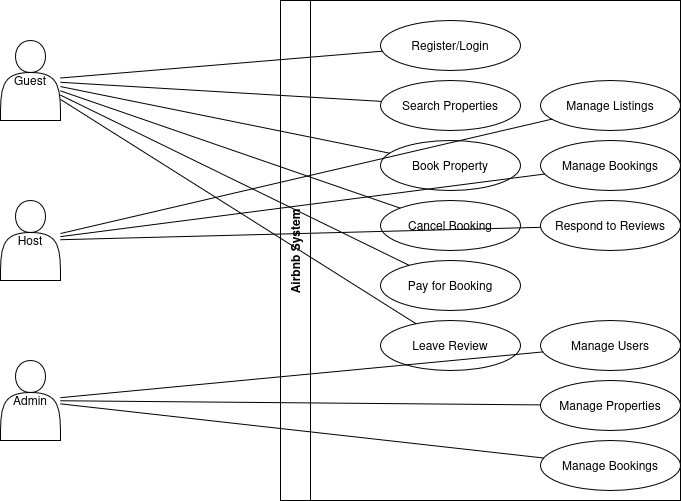

The diagram above was exported from draw.io. Its source (the exported page's mxGraphModel, read from the mxfile embedded in the PNG):
<mxGraphModel dx="1426" dy="732" grid="1" gridSize="10" guides="1" tooltips="1" connect="1" arrows="1" fold="1" page="1" pageScale="1" pageWidth="850" pageHeight="1100" math="0" shadow="0">
  <root>
    <mxCell id="0" />
    <mxCell id="1" parent="0" />
    <mxCell id="2" value="Airbnb System" style="swimlane;horizontal=0;startSize=30;" parent="1" vertex="1">
      <mxGeometry x="300" y="40" width="400" height="500" as="geometry" />
    </mxCell>
    <mxCell id="6" value="Register/Login" style="ellipse;whiteSpace=wrap;html=1;" parent="2" vertex="1">
      <mxGeometry x="100" y="20" width="140" height="50" as="geometry" />
    </mxCell>
    <mxCell id="7" value="Search Properties" style="ellipse;whiteSpace=wrap;html=1;" parent="2" vertex="1">
      <mxGeometry x="100" y="80" width="140" height="50" as="geometry" />
    </mxCell>
    <mxCell id="8" value="Book Property" style="ellipse;whiteSpace=wrap;html=1;" parent="2" vertex="1">
      <mxGeometry x="100" y="140" width="140" height="50" as="geometry" />
    </mxCell>
    <mxCell id="9" value="Cancel Booking" style="ellipse;whiteSpace=wrap;html=1;" parent="2" vertex="1">
      <mxGeometry x="100" y="200" width="140" height="50" as="geometry" />
    </mxCell>
    <mxCell id="10" value="Pay for Booking" style="ellipse;whiteSpace=wrap;html=1;" parent="2" vertex="1">
      <mxGeometry x="100" y="260" width="140" height="50" as="geometry" />
    </mxCell>
    <mxCell id="11" value="Leave Review" style="ellipse;whiteSpace=wrap;html=1;" parent="2" vertex="1">
      <mxGeometry x="100" y="320" width="140" height="50" as="geometry" />
    </mxCell>
    <mxCell id="12" value="Manage Listings" style="ellipse;whiteSpace=wrap;html=1;" parent="2" vertex="1">
      <mxGeometry x="260" y="80" width="140" height="50" as="geometry" />
    </mxCell>
    <mxCell id="13" value="Manage Bookings" style="ellipse;whiteSpace=wrap;html=1;" parent="2" vertex="1">
      <mxGeometry x="260" y="140" width="140" height="50" as="geometry" />
    </mxCell>
    <mxCell id="14" value="Respond to Reviews" style="ellipse;whiteSpace=wrap;html=1;" parent="2" vertex="1">
      <mxGeometry x="260" y="200" width="140" height="50" as="geometry" />
    </mxCell>
    <mxCell id="15" value="Manage Users" style="ellipse;whiteSpace=wrap;html=1;" parent="2" vertex="1">
      <mxGeometry x="260" y="320" width="140" height="50" as="geometry" />
    </mxCell>
    <mxCell id="16" value="Manage Properties" style="ellipse;whiteSpace=wrap;html=1;" parent="2" vertex="1">
      <mxGeometry x="260" y="380" width="140" height="50" as="geometry" />
    </mxCell>
    <mxCell id="17" value="Manage Bookings" style="ellipse;whiteSpace=wrap;html=1;" parent="2" vertex="1">
      <mxGeometry x="260" y="440" width="140" height="50" as="geometry" />
    </mxCell>
    <mxCell id="3" value="Guest" style="shape=actor;" parent="1" vertex="1">
      <mxGeometry x="20" y="80" width="60" height="80" as="geometry" />
    </mxCell>
    <mxCell id="4" value="Host" style="shape=actor;" parent="1" vertex="1">
      <mxGeometry x="20" y="240" width="60" height="80" as="geometry" />
    </mxCell>
    <mxCell id="5" value="Admin" style="shape=actor;" parent="1" vertex="1">
      <mxGeometry x="20" y="400" width="60" height="80" as="geometry" />
    </mxCell>
    <mxCell id="g1" style="endArrow=none;" parent="1" source="3" target="6" edge="1">
      <mxGeometry relative="1" as="geometry" />
    </mxCell>
    <mxCell id="g2" style="endArrow=none;" parent="1" source="3" target="7" edge="1">
      <mxGeometry relative="1" as="geometry" />
    </mxCell>
    <mxCell id="g3" style="endArrow=none;" parent="1" source="3" target="8" edge="1">
      <mxGeometry relative="1" as="geometry" />
    </mxCell>
    <mxCell id="g4" style="endArrow=none;" parent="1" source="3" target="9" edge="1">
      <mxGeometry relative="1" as="geometry" />
    </mxCell>
    <mxCell id="g5" style="endArrow=none;" parent="1" source="3" target="10" edge="1">
      <mxGeometry relative="1" as="geometry" />
    </mxCell>
    <mxCell id="g6" style="endArrow=none;" parent="1" source="3" target="11" edge="1">
      <mxGeometry relative="1" as="geometry" />
    </mxCell>
    <mxCell id="h1" style="endArrow=none;" parent="1" source="4" target="12" edge="1">
      <mxGeometry relative="1" as="geometry" />
    </mxCell>
    <mxCell id="h2" style="endArrow=none;" parent="1" source="4" target="13" edge="1">
      <mxGeometry relative="1" as="geometry" />
    </mxCell>
    <mxCell id="h3" style="endArrow=none;" parent="1" source="4" target="14" edge="1">
      <mxGeometry relative="1" as="geometry" />
    </mxCell>
    <mxCell id="a1" style="endArrow=none;" parent="1" source="5" target="15" edge="1">
      <mxGeometry relative="1" as="geometry" />
    </mxCell>
    <mxCell id="a2" style="endArrow=none;" parent="1" source="5" target="16" edge="1">
      <mxGeometry relative="1" as="geometry" />
    </mxCell>
    <mxCell id="a3" style="endArrow=none;" parent="1" source="5" target="17" edge="1">
      <mxGeometry relative="1" as="geometry" />
    </mxCell>
  </root>
</mxGraphModel>